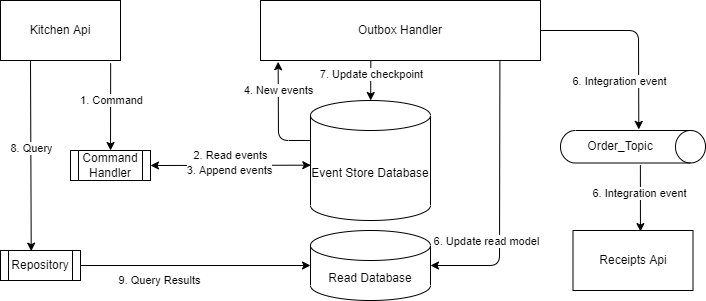

The diagram above was exported from draw.io. Its source (the exported page's mxGraphModel, read from the mxfile embedded in the PNG):
<mxGraphModel dx="1382" dy="419" grid="1" gridSize="10" guides="1" tooltips="1" connect="1" arrows="1" fold="1" page="1" pageScale="1" pageWidth="827" pageHeight="1169" math="0" shadow="0">
  <root>
    <mxCell id="0" />
    <mxCell id="1" parent="0" />
    <mxCell id="24" value="4. New events" style="edgeStyle=none;html=1;exitX=-0.006;exitY=0.333;exitDx=0;exitDy=0;exitPerimeter=0;entryX=0.063;entryY=1.021;entryDx=0;entryDy=0;entryPerimeter=0;" parent="1" source="37" target="23" edge="1">
      <mxGeometry x="0.4776" relative="1" as="geometry">
        <mxPoint x="350" y="190" as="sourcePoint" />
        <mxPoint x="300" y="70" as="targetPoint" />
        <Array as="points">
          <mxPoint x="328" y="190" />
        </Array>
        <mxPoint as="offset" />
      </mxGeometry>
    </mxCell>
    <mxCell id="16" style="edgeStyle=none;html=1;exitX=0.918;exitY=1.047;exitDx=0;exitDy=0;exitPerimeter=0;" parent="1" source="18" target="19" edge="1">
      <mxGeometry relative="1" as="geometry">
        <mxPoint x="120" y="230" as="targetPoint" />
      </mxGeometry>
    </mxCell>
    <mxCell id="32" value="1. Command" style="edgeLabel;html=1;align=center;verticalAlign=middle;resizable=0;points=[];" parent="16" vertex="1" connectable="0">
      <mxGeometry x="-0.1076" y="1" relative="1" as="geometry">
        <mxPoint x="-1" y="-2" as="offset" />
      </mxGeometry>
    </mxCell>
    <mxCell id="17" style="edgeStyle=none;html=1;entryX=0.384;entryY=0.022;entryDx=0;entryDy=0;exitX=0.25;exitY=1;exitDx=0;exitDy=0;entryPerimeter=0;" parent="1" source="18" target="22" edge="1">
      <mxGeometry relative="1" as="geometry" />
    </mxCell>
    <mxCell id="33" value="8. Query" style="edgeLabel;html=1;align=center;verticalAlign=middle;resizable=0;points=[];" parent="17" vertex="1" connectable="0">
      <mxGeometry x="-0.0756" relative="1" as="geometry">
        <mxPoint as="offset" />
      </mxGeometry>
    </mxCell>
    <mxCell id="18" value="&lt;span&gt;Kitchen Api&lt;/span&gt;" style="rounded=0;whiteSpace=wrap;html=1;" parent="1" vertex="1">
      <mxGeometry x="50" y="50" width="120" height="60" as="geometry" />
    </mxCell>
    <mxCell id="19" value="Command Handler" style="shape=process;whiteSpace=wrap;html=1;backgroundOutline=1;" parent="1" vertex="1">
      <mxGeometry x="120" y="200" width="80" height="30" as="geometry" />
    </mxCell>
    <mxCell id="20" value="2. Read events" style="endArrow=classic;startArrow=classic;html=1;exitX=1;exitY=0.5;exitDx=0;exitDy=0;entryX=0.003;entryY=0.539;entryDx=0;entryDy=0;entryPerimeter=0;" parent="1" source="19" target="37" edge="1">
      <mxGeometry y="10" width="50" height="50" relative="1" as="geometry">
        <mxPoint x="400" y="380" as="sourcePoint" />
        <mxPoint x="364.55999999999995" y="215.27999999999997" as="targetPoint" />
        <mxPoint as="offset" />
      </mxGeometry>
    </mxCell>
    <mxCell id="34" value="3. Append events" style="edgeLabel;html=1;align=center;verticalAlign=middle;resizable=0;points=[];" parent="20" vertex="1" connectable="0">
      <mxGeometry x="-0.4315" relative="1" as="geometry">
        <mxPoint x="33" y="5" as="offset" />
      </mxGeometry>
    </mxCell>
    <mxCell id="21" value="9. Query Results" style="edgeStyle=none;html=1;entryX=0;entryY=0.5;entryDx=0;entryDy=0;entryPerimeter=0;exitX=1;exitY=0.5;exitDx=0;exitDy=0;" parent="1" source="22" target="52" edge="1">
      <mxGeometry x="-0.3161" y="-15" relative="1" as="geometry">
        <mxPoint as="offset" />
        <mxPoint x="130" y="250" as="sourcePoint" />
        <mxPoint x="363.96000000000004" y="255.12000000000006" as="targetPoint" />
      </mxGeometry>
    </mxCell>
    <mxCell id="22" value="Repository" style="shape=process;whiteSpace=wrap;html=1;backgroundOutline=1;" parent="1" vertex="1">
      <mxGeometry x="50" y="300" width="80" height="30" as="geometry" />
    </mxCell>
    <mxCell id="57" style="edgeStyle=none;html=1;exitX=0.394;exitY=1.001;exitDx=0;exitDy=0;exitPerimeter=0;" parent="1" source="23" target="37" edge="1">
      <mxGeometry relative="1" as="geometry" />
    </mxCell>
    <mxCell id="58" value="&lt;span style=&quot;font-family: &amp;#34;helvetica&amp;#34;&quot;&gt;7. Update checkpoint&lt;/span&gt;" style="edgeLabel;html=1;align=center;verticalAlign=middle;resizable=0;points=[];" parent="57" vertex="1" connectable="0">
      <mxGeometry x="-0.3519" relative="1" as="geometry">
        <mxPoint as="offset" />
      </mxGeometry>
    </mxCell>
    <mxCell id="23" value="&lt;span&gt;Outbox Handler&lt;/span&gt;" style="rounded=0;whiteSpace=wrap;html=1;" parent="1" vertex="1">
      <mxGeometry x="310" y="50" width="280" height="60" as="geometry" />
    </mxCell>
    <mxCell id="41" style="edgeStyle=none;html=1;entryX=-0.033;entryY=0.46;entryDx=0;entryDy=0;entryPerimeter=0;exitX=1;exitY=0.5;exitDx=0;exitDy=0;" parent="1" source="23" target="38" edge="1">
      <mxGeometry relative="1" as="geometry">
        <mxPoint x="630" y="80" as="sourcePoint" />
        <Array as="points">
          <mxPoint x="688" y="80" />
        </Array>
      </mxGeometry>
    </mxCell>
    <mxCell id="44" value="6. Integration event" style="edgeLabel;html=1;align=center;verticalAlign=middle;resizable=0;points=[];" parent="41" vertex="1" connectable="0">
      <mxGeometry x="-0.2871" relative="1" as="geometry">
        <mxPoint x="8" y="50" as="offset" />
      </mxGeometry>
    </mxCell>
    <mxCell id="53" style="edgeStyle=none;html=1;entryX=1;entryY=0.5;entryDx=0;entryDy=0;entryPerimeter=0;exitX=0.855;exitY=1.017;exitDx=0;exitDy=0;exitPerimeter=0;" parent="1" source="23" target="52" edge="1">
      <mxGeometry relative="1" as="geometry">
        <mxPoint x="549" y="120" as="sourcePoint" />
        <Array as="points">
          <mxPoint x="549" y="315" />
        </Array>
      </mxGeometry>
    </mxCell>
    <mxCell id="54" value="6. Update read model" style="edgeLabel;html=1;align=center;verticalAlign=middle;resizable=0;points=[];" parent="53" vertex="1" connectable="0">
      <mxGeometry x="0.6324" y="-1" relative="1" as="geometry">
        <mxPoint x="6" y="-24" as="offset" />
      </mxGeometry>
    </mxCell>
    <mxCell id="37" value="Event Store Database" style="shape=cylinder3;whiteSpace=wrap;html=1;boundedLbl=1;backgroundOutline=1;size=15;" parent="1" vertex="1">
      <mxGeometry x="360" y="150" width="120" height="120" as="geometry" />
    </mxCell>
    <mxCell id="43" style="edgeStyle=none;html=1;exitX=1.066;exitY=0.449;exitDx=0;exitDy=0;exitPerimeter=0;entryX=0.562;entryY=0.018;entryDx=0;entryDy=0;entryPerimeter=0;" parent="1" source="38" target="42" edge="1">
      <mxGeometry relative="1" as="geometry">
        <mxPoint x="639.75" y="260" as="targetPoint" />
      </mxGeometry>
    </mxCell>
    <mxCell id="45" value="6. Integration event" style="edgeLabel;html=1;align=center;verticalAlign=middle;resizable=0;points=[];" parent="43" vertex="1" connectable="0">
      <mxGeometry x="-0.1631" y="-1" relative="1" as="geometry">
        <mxPoint as="offset" />
      </mxGeometry>
    </mxCell>
    <mxCell id="38" value="Order_Topic" style="shape=cylinder3;whiteSpace=wrap;html=1;boundedLbl=1;backgroundOutline=1;size=15;rotation=0;flipV=0;flipH=0;direction=south;" parent="1" vertex="1">
      <mxGeometry x="610" y="180" width="145" height="32.5" as="geometry" />
    </mxCell>
    <mxCell id="42" value="&lt;span&gt;Receipts Api&lt;/span&gt;" style="rounded=0;whiteSpace=wrap;html=1;" parent="1" vertex="1">
      <mxGeometry x="622.5" y="280" width="120" height="60" as="geometry" />
    </mxCell>
    <mxCell id="52" value="Read Database" style="shape=cylinder3;whiteSpace=wrap;html=1;boundedLbl=1;backgroundOutline=1;size=15;" parent="1" vertex="1">
      <mxGeometry x="360" y="280" width="120" height="70" as="geometry" />
    </mxCell>
  </root>
</mxGraphModel>